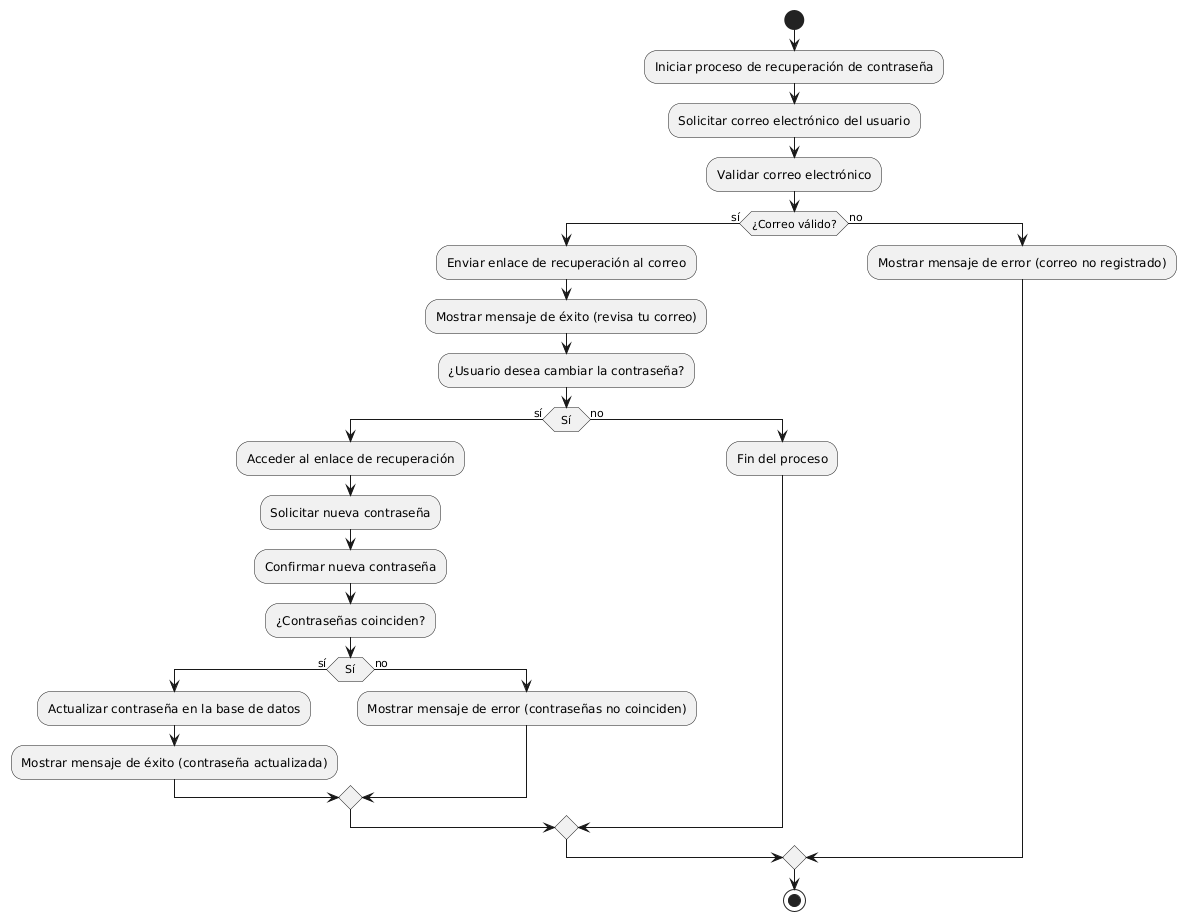

The diagram above was rendered by PlantUML. Its source (embedded in the PNG):
@startuml
start
:Iniciar proceso de recuperación de contraseña;
:Solicitar correo electrónico del usuario;
:Validar correo electrónico;
if (¿Correo válido?) then (sí)
    :Enviar enlace de recuperación al correo;
    :Mostrar mensaje de éxito (revisa tu correo);
    :¿Usuario desea cambiar la contraseña?;
    if (Sí) then (sí)
        :Acceder al enlace de recuperación;
        :Solicitar nueva contraseña;
        :Confirmar nueva contraseña;
        :¿Contraseñas coinciden?;
        if (Sí) then (sí)
            :Actualizar contraseña en la base de datos;
            :Mostrar mensaje de éxito (contraseña actualizada);
        else (no)
            :Mostrar mensaje de error (contraseñas no coinciden);
        endif
    else (no)
        :Fin del proceso;
    endif
else (no)
    :Mostrar mensaje de error (correo no registrado);
endif

stop
@enduml